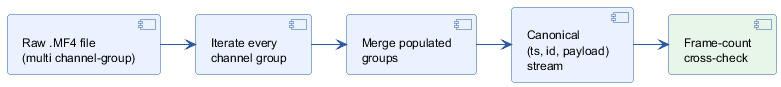

The diagram above was rendered by PlantUML. Its source (embedded in the PNG):
@startuml
skinparam backgroundColor white
skinparam defaultFontName Helvetica
skinparam defaultFontSize 12
skinparam shadowing false
skinparam roundcorner 6
skinparam ArrowColor #2C5AA0
skinparam ArrowThickness 1.1
skinparam component {
  BackgroundColor #EAF2FF
  BorderColor #2C5AA0
}

component "Raw .MF4 file\n(multi channel-group)" as MF4
component "Iterate every\nchannel group" as Iter
component "Merge populated\ngroups" as Merge
component "Canonical\n(ts, id, payload)\nstream" as Canon
component "Frame-count\ncross-check" as Check #E8F5E9

MF4 -right-> Iter
Iter -right-> Merge
Merge -right-> Canon
Canon -right-> Check
@enduml